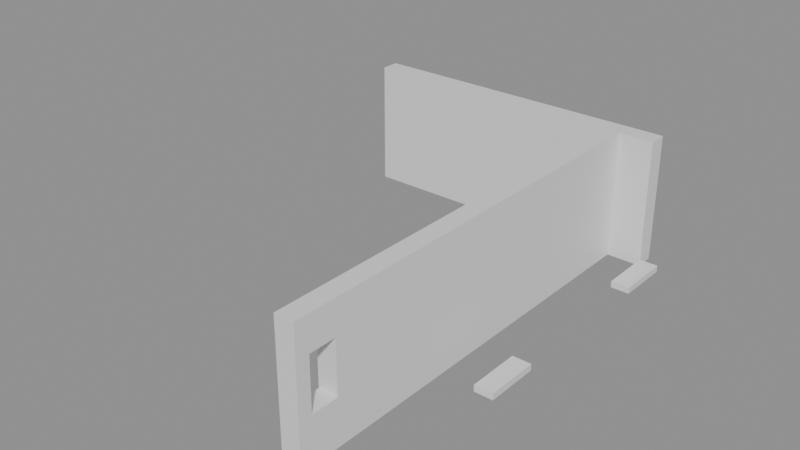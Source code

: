 # Source: building_lego.blend  (saved by Blender 5.0.119; exported with 4.5.12 LTS)
import bpy
from mathutils import Matrix  # noqa: F401  (used for matrix-valued properties, if any)

bpy.ops.wm.read_factory_settings(use_empty=True)
scene = bpy.context.scene
scene.name = 'Scene'

# ---- collections
col_01_paredes_externas = bpy.data.collections.new('01_Paredes_Externas'); scene.collection.children.link(col_01_paredes_externas)
col_02_paredes_internas = bpy.data.collections.new('02_Paredes_Internas'); scene.collection.children.link(col_02_paredes_internas)

# ---- materials (node trees are filled in below, after node groups)
mat_mat_parede_externa = bpy.data.materials.new('Mat_Parede_Externa')
mat_mat_parede_interna = bpy.data.materials.new('Mat_Parede_Interna')

# ---- material node trees
mat_mat_parede_externa.use_nodes = True; mat_mat_parede_externa.node_tree.nodes.clear()
_N = mat_mat_parede_externa.node_tree.nodes; _L = mat_mat_parede_externa.node_tree.links
n0 = _N.new('ShaderNodeBsdfPrincipled'); n0.name = 'BSDF - Pré-fundamentado'; n0.location = (-200, 100)
n1 = _N.new('ShaderNodeOutputMaterial'); n1.name = 'Saída de material'; n1.location = (200, 100)
_L.new(n0.outputs[0], n1.inputs[0])
n1.is_active_output = True
mat_mat_parede_interna.use_nodes = True; mat_mat_parede_interna.node_tree.nodes.clear()
_N = mat_mat_parede_interna.node_tree.nodes; _L = mat_mat_parede_interna.node_tree.links
n0 = _N.new('ShaderNodeBsdfPrincipled'); n0.name = 'BSDF - Pré-fundamentado'; n0.location = (-200, 100)
n1 = _N.new('ShaderNodeOutputMaterial'); n1.name = 'Saída de material'; n1.location = (200, 100)
_L.new(n0.outputs[0], n1.inputs[0])
n1.is_active_output = True

# ---- meshes
me_bloco_wall_cracks_883_533_z_80 = bpy.data.meshes.new('Bloco_wall_cracks_883_533_z-80')
me_bloco_wall_cracks_883_533_z_80.from_pydata([(-0.5, -0.175, -0.06), (0.5, -0.175, -0.06), (0.5, 0.175, -0.06), (-0.5, 0.175, -0.06), (-0.5, -0.175, 0.06), (0.5, -0.175, 0.06), (0.5, 0.175, 0.06), (-0.5, 0.175, 0.06)], [], [(0, 1, 2, 3), (4, 7, 6, 5), (0, 4, 5, 1), (2, 6, 7, 3), (0, 3, 7, 4), (1, 5, 6, 2)])
me_bloco_wall_cracks_883_533_z_80.materials.append(mat_mat_parede_externa)
me_bloco_wall_cracks_883_533_z_80.update()
me_bloco_wall_cracks_885_527_z_80 = bpy.data.meshes.new('Bloco_wall_cracks_885_527_z-80')
me_bloco_wall_cracks_885_527_z_80.from_pydata([(-0.175, -0.5, -0.06), (0.175, -0.5, -0.06), (0.175, 0.5, -0.06), (-0.175, 0.5, -0.06), (-0.175, -0.5, 0.06), (0.175, -0.5, 0.06), (0.175, 0.5, 0.06), (-0.175, 0.5, 0.06)], [], [(0, 1, 2, 3), (4, 7, 6, 5), (0, 4, 5, 1), (2, 6, 7, 3), (0, 3, 7, 4), (1, 5, 6, 2)])
me_bloco_wall_cracks_885_527_z_80.materials.append(mat_mat_parede_externa)
me_bloco_wall_cracks_885_527_z_80.update()
me_bloco_wall_cracks_885_531_z_80 = bpy.data.meshes.new('Bloco_wall_cracks_885_531_z-80')
me_bloco_wall_cracks_885_531_z_80.from_pydata([(-0.175, -0.5, -0.06), (0.175, -0.5, -0.06), (0.175, 0.5, -0.06), (-0.175, 0.5, -0.06), (-0.175, -0.5, 0.06), (0.175, -0.5, 0.06), (0.175, 0.5, 0.06), (-0.175, 0.5, 0.06)], [], [(0, 1, 2, 3), (4, 7, 6, 5), (0, 4, 5, 1), (2, 6, 7, 3), (0, 3, 7, 4), (1, 5, 6, 2)])
me_bloco_wall_cracks_885_531_z_80.materials.append(mat_mat_parede_externa)
me_bloco_wall_cracks_885_531_z_80.update()
me_bloco_sandstone_wall_879_532_z_80 = bpy.data.meshes.new('Bloco_sandstone_wall_879_532_z-80')
me_bloco_sandstone_wall_879_532_z_80.from_pydata([(-0.5, -0.175, -1.2), (0.5, -0.175, -1.2), (0.5, 0.175, -1.2), (-0.5, 0.175, -1.2), (-0.5, -0.175, 1.2), (0.5, -0.175, 1.2), (0.5, 0.175, 1.2), (-0.5, 0.175, 1.2)], [], [(0, 1, 2, 3), (4, 7, 6, 5), (0, 4, 5, 1), (2, 6, 7, 3), (0, 3, 7, 4), (1, 5, 6, 2)])
me_bloco_sandstone_wall_879_532_z_80.materials.append(mat_mat_parede_interna)
me_bloco_sandstone_wall_879_532_z_80.update()
me_bloco_sandstone_wall_880_532_z_80 = bpy.data.meshes.new('Bloco_sandstone_wall_880_532_z-80')
me_bloco_sandstone_wall_880_532_z_80.from_pydata([(-0.5, -0.175, -1.2), (0.5, -0.175, -1.2), (0.5, 0.175, -1.2), (-0.5, 0.175, -1.2), (-0.5, -0.175, 1.2), (0.5, -0.175, 1.2), (0.5, 0.175, 1.2), (-0.5, 0.175, 1.2)], [], [(0, 1, 2, 3), (4, 7, 6, 5), (0, 4, 5, 1), (2, 6, 7, 3), (0, 3, 7, 4), (1, 5, 6, 2)])
me_bloco_sandstone_wall_880_532_z_80.materials.append(mat_mat_parede_interna)
me_bloco_sandstone_wall_880_532_z_80.update()
me_bloco_sandstone_wall_881_532_z_80 = bpy.data.meshes.new('Bloco_sandstone_wall_881_532_z-80')
me_bloco_sandstone_wall_881_532_z_80.from_pydata([(-0.5, -0.175, -1.2), (0.5, -0.175, -1.2), (0.5, 0.175, -1.2), (-0.5, 0.175, -1.2), (-0.5, -0.175, 1.2), (0.5, -0.175, 1.2), (0.5, 0.175, 1.2), (-0.5, 0.175, 1.2)], [], [(0, 1, 2, 3), (4, 7, 6, 5), (0, 4, 5, 1), (2, 6, 7, 3), (0, 3, 7, 4), (1, 5, 6, 2)])
me_bloco_sandstone_wall_881_532_z_80.materials.append(mat_mat_parede_interna)
me_bloco_sandstone_wall_881_532_z_80.update()
me_bloco_sandstone_wall_882_532_z_80 = bpy.data.meshes.new('Bloco_sandstone_wall_882_532_z-80')
me_bloco_sandstone_wall_882_532_z_80.from_pydata([(-0.5, -0.175, -1.2), (0.5, -0.175, -1.2), (0.5, 0.175, -1.2), (-0.5, 0.175, -1.2), (-0.5, -0.175, 1.2), (0.5, -0.175, 1.2), (0.5, 0.175, 1.2), (-0.5, 0.175, 1.2)], [], [(0, 1, 2, 3), (4, 7, 6, 5), (0, 4, 5, 1), (2, 6, 7, 3), (0, 3, 7, 4), (1, 5, 6, 2)])
me_bloco_sandstone_wall_882_532_z_80.materials.append(mat_mat_parede_interna)
me_bloco_sandstone_wall_882_532_z_80.update()
me_bloco_sandstone_wall_883_532_z_80 = bpy.data.meshes.new('Bloco_sandstone_wall_883_532_z-80')
me_bloco_sandstone_wall_883_532_z_80.from_pydata([(-0.5, -0.175, -1.2), (0.5, -0.175, -1.2), (0.5, 0.175, -1.2), (-0.5, 0.175, -1.2), (-0.5, -0.175, 1.2), (0.5, -0.175, 1.2), (0.5, 0.175, 1.2), (-0.5, 0.175, 1.2)], [], [(0, 1, 2, 3), (4, 7, 6, 5), (0, 4, 5, 1), (2, 6, 7, 3), (0, 3, 7, 4), (1, 5, 6, 2)])
me_bloco_sandstone_wall_883_532_z_80.materials.append(mat_mat_parede_interna)
me_bloco_sandstone_wall_883_532_z_80.update()
me_bloco_sandstone_wall_884_532_z_80 = bpy.data.meshes.new('Bloco_sandstone_wall_884_532_z-80')
me_bloco_sandstone_wall_884_532_z_80.from_pydata([(-0.5, -0.175, -1.2), (0.5, -0.175, -1.2), (0.5, 0.175, -1.2), (-0.5, 0.175, -1.2), (-0.5, -0.175, 1.2), (0.5, -0.175, 1.2), (0.5, 0.175, 1.2), (-0.5, 0.175, 1.2)], [], [(0, 1, 2, 3), (4, 7, 6, 5), (0, 4, 5, 1), (2, 6, 7, 3), (0, 3, 7, 4), (1, 5, 6, 2)])
me_bloco_sandstone_wall_884_532_z_80.materials.append(mat_mat_parede_interna)
me_bloco_sandstone_wall_884_532_z_80.update()
me_janela_884_524_z_80 = bpy.data.meshes.new('Janela_884_524_z-80')
me_janela_884_524_z_80.from_pydata([(-0.175, -0.5, -1.29), (0.175, -0.5, -1.29), (0.175, 0.5, -1.29), (-0.175, 0.5, -1.29), (-0.175, -0.5, -0.45), (0.175, -0.5, -0.45), (0.175, 0.5, -0.45), (-0.175, 0.5, -0.45), (-0.175, -0.5, 0.51), (0.175, -0.5, 0.51), (0.175, 0.5, 0.51), (-0.175, 0.5, 0.51), (-0.175, -0.5, 1.11), (0.175, -0.5, 1.11), (0.175, 0.5, 1.11), (-0.175, 0.5, 1.11), (-0.175, -0.5, -0.45), (0.175, -0.5, -0.45), (0.175, -0.25, -0.45), (-0.175, -0.25, -0.45), (-0.175, -0.5, 0.51), (0.175, -0.5, 0.51), (0.175, -0.25, 0.51), (-0.175, -0.25, 0.51), (-0.175, 0.25, -0.45), (0.175, 0.25, -0.45), (0.175, 0.5, -0.45), (-0.175, 0.5, -0.45), (-0.175, 0.25, 0.51), (0.175, 0.25, 0.51), (0.175, 0.5, 0.51), (-0.175, 0.5, 0.51)], [], [(0, 1, 2, 3), (4, 7, 6, 5), (0, 4, 5, 1), (2, 6, 7, 3), (0, 3, 7, 4), (1, 5, 6, 2), (8, 9, 10, 11), (12, 15, 14, 13), (8, 12, 13, 9), (10, 14, 15, 11), (8, 11, 15, 12), (9, 13, 14, 10), (16, 17, 18, 19), (20, 23, 22, 21), (16, 20, 21, 17), (18, 22, 23, 19), (16, 19, 23, 20), (17, 21, 22, 18), (24, 25, 26, 27), (28, 31, 30, 29), (24, 28, 29, 25), (26, 30, 31, 27), (24, 27, 31, 28), (25, 29, 30, 26)])
me_janela_884_524_z_80.materials.append(mat_mat_parede_interna)
me_janela_884_524_z_80.update()
me_bloco_sandstone_wall_884_525_z_80 = bpy.data.meshes.new('Bloco_sandstone_wall_884_525_z-80')
me_bloco_sandstone_wall_884_525_z_80.from_pydata([(-0.175, -0.5, -1.2), (0.175, -0.5, -1.2), (0.175, 0.5, -1.2), (-0.175, 0.5, -1.2), (-0.175, -0.5, 1.2), (0.175, -0.5, 1.2), (0.175, 0.5, 1.2), (-0.175, 0.5, 1.2)], [], [(0, 1, 2, 3), (4, 7, 6, 5), (0, 4, 5, 1), (2, 6, 7, 3), (0, 3, 7, 4), (1, 5, 6, 2)])
me_bloco_sandstone_wall_884_525_z_80.materials.append(mat_mat_parede_interna)
me_bloco_sandstone_wall_884_525_z_80.update()
me_bloco_sandstone_wall_884_526_z_80 = bpy.data.meshes.new('Bloco_sandstone_wall_884_526_z-80')
me_bloco_sandstone_wall_884_526_z_80.from_pydata([(-0.175, -0.5, -1.2), (0.175, -0.5, -1.2), (0.175, 0.5, -1.2), (-0.175, 0.5, -1.2), (-0.175, -0.5, 1.2), (0.175, -0.5, 1.2), (0.175, 0.5, 1.2), (-0.175, 0.5, 1.2)], [], [(0, 1, 2, 3), (4, 7, 6, 5), (0, 4, 5, 1), (2, 6, 7, 3), (0, 3, 7, 4), (1, 5, 6, 2)])
me_bloco_sandstone_wall_884_526_z_80.materials.append(mat_mat_parede_interna)
me_bloco_sandstone_wall_884_526_z_80.update()
me_bloco_sandstone_wall_884_527_z_80 = bpy.data.meshes.new('Bloco_sandstone_wall_884_527_z-80')
me_bloco_sandstone_wall_884_527_z_80.from_pydata([(-0.175, -0.5, -1.2), (0.175, -0.5, -1.2), (0.175, 0.5, -1.2), (-0.175, 0.5, -1.2), (-0.175, -0.5, 1.2), (0.175, -0.5, 1.2), (0.175, 0.5, 1.2), (-0.175, 0.5, 1.2)], [], [(0, 1, 2, 3), (4, 7, 6, 5), (0, 4, 5, 1), (2, 6, 7, 3), (0, 3, 7, 4), (1, 5, 6, 2)])
me_bloco_sandstone_wall_884_527_z_80.materials.append(mat_mat_parede_interna)
me_bloco_sandstone_wall_884_527_z_80.update()
me_bloco_sandstone_wall_884_528_z_80 = bpy.data.meshes.new('Bloco_sandstone_wall_884_528_z-80')
me_bloco_sandstone_wall_884_528_z_80.from_pydata([(-0.175, -0.5, -1.2), (0.175, -0.5, -1.2), (0.175, 0.5, -1.2), (-0.175, 0.5, -1.2), (-0.175, -0.5, 1.2), (0.175, -0.5, 1.2), (0.175, 0.5, 1.2), (-0.175, 0.5, 1.2)], [], [(0, 1, 2, 3), (4, 7, 6, 5), (0, 4, 5, 1), (2, 6, 7, 3), (0, 3, 7, 4), (1, 5, 6, 2)])
me_bloco_sandstone_wall_884_528_z_80.materials.append(mat_mat_parede_interna)
me_bloco_sandstone_wall_884_528_z_80.update()
me_bloco_sandstone_wall_884_529_z_80 = bpy.data.meshes.new('Bloco_sandstone_wall_884_529_z-80')
me_bloco_sandstone_wall_884_529_z_80.from_pydata([(-0.175, -0.5, -1.2), (0.175, -0.5, -1.2), (0.175, 0.5, -1.2), (-0.175, 0.5, -1.2), (-0.175, -0.5, 1.2), (0.175, -0.5, 1.2), (0.175, 0.5, 1.2), (-0.175, 0.5, 1.2)], [], [(0, 1, 2, 3), (4, 7, 6, 5), (0, 4, 5, 1), (2, 6, 7, 3), (0, 3, 7, 4), (1, 5, 6, 2)])
me_bloco_sandstone_wall_884_529_z_80.materials.append(mat_mat_parede_interna)
me_bloco_sandstone_wall_884_529_z_80.update()
me_bloco_sandstone_wall_884_530_z_80 = bpy.data.meshes.new('Bloco_sandstone_wall_884_530_z-80')
me_bloco_sandstone_wall_884_530_z_80.from_pydata([(-0.175, -0.5, -1.2), (0.175, -0.5, -1.2), (0.175, 0.5, -1.2), (-0.175, 0.5, -1.2), (-0.175, -0.5, 1.2), (0.175, -0.5, 1.2), (0.175, 0.5, 1.2), (-0.175, 0.5, 1.2)], [], [(0, 1, 2, 3), (4, 7, 6, 5), (0, 4, 5, 1), (2, 6, 7, 3), (0, 3, 7, 4), (1, 5, 6, 2)])
me_bloco_sandstone_wall_884_530_z_80.materials.append(mat_mat_parede_interna)
me_bloco_sandstone_wall_884_530_z_80.update()
me_bloco_sandstone_wall_884_531_z_80 = bpy.data.meshes.new('Bloco_sandstone_wall_884_531_z-80')
me_bloco_sandstone_wall_884_531_z_80.from_pydata([(-0.175, -0.5, -1.2), (0.175, -0.5, -1.2), (0.175, 0.5, -1.2), (-0.175, 0.5, -1.2), (-0.175, -0.5, 1.2), (0.175, -0.5, 1.2), (0.175, 0.5, 1.2), (-0.175, 0.5, 1.2)], [], [(0, 1, 2, 3), (4, 7, 6, 5), (0, 4, 5, 1), (2, 6, 7, 3), (0, 3, 7, 4), (1, 5, 6, 2)])
me_bloco_sandstone_wall_884_531_z_80.materials.append(mat_mat_parede_interna)
me_bloco_sandstone_wall_884_531_z_80.update()

# ---- objects
ob_parede_externa_sul_y533_x883_883 = bpy.data.objects.new('Parede_Externa_Sul_Y533_X883_883', None)
ob_bloco_wall_cracks_883_533_z_80 = bpy.data.objects.new('Bloco_wall_cracks_883_533_z-80', me_bloco_wall_cracks_883_533_z_80)
ob_parede_externa_leste_x885_y527_527 = bpy.data.objects.new('Parede_Externa_Leste_X885_Y527_527', None)
ob_bloco_wall_cracks_885_527_z_80 = bpy.data.objects.new('Bloco_wall_cracks_885_527_z-80', me_bloco_wall_cracks_885_527_z_80)
ob_parede_externa_leste_x885_y531_531 = bpy.data.objects.new('Parede_Externa_Leste_X885_Y531_531', None)
ob_bloco_wall_cracks_885_531_z_80 = bpy.data.objects.new('Bloco_wall_cracks_885_531_z-80', me_bloco_wall_cracks_885_531_z_80)
ob_parede_interna_ew_01_y532_x879_884 = bpy.data.objects.new('Parede_Interna_EW_01_Y532_X879_884', None)
ob_bloco_sandstone_wall_879_532_z_80 = bpy.data.objects.new('Bloco_sandstone_wall_879_532_z-80', me_bloco_sandstone_wall_879_532_z_80)
ob_bloco_sandstone_wall_880_532_z_80 = bpy.data.objects.new('Bloco_sandstone_wall_880_532_z-80', me_bloco_sandstone_wall_880_532_z_80)
ob_bloco_sandstone_wall_881_532_z_80 = bpy.data.objects.new('Bloco_sandstone_wall_881_532_z-80', me_bloco_sandstone_wall_881_532_z_80)
ob_bloco_sandstone_wall_882_532_z_80 = bpy.data.objects.new('Bloco_sandstone_wall_882_532_z-80', me_bloco_sandstone_wall_882_532_z_80)
ob_bloco_sandstone_wall_883_532_z_80 = bpy.data.objects.new('Bloco_sandstone_wall_883_532_z-80', me_bloco_sandstone_wall_883_532_z_80)
ob_bloco_sandstone_wall_884_532_z_80 = bpy.data.objects.new('Bloco_sandstone_wall_884_532_z-80', me_bloco_sandstone_wall_884_532_z_80)
ob_parede_interna_ns_03_x884_y524_531 = bpy.data.objects.new('Parede_Interna_NS_03_X884_Y524_531', None)
ob_janela_884_524_z_80 = bpy.data.objects.new('Janela_884_524_z-80', me_janela_884_524_z_80)
ob_bloco_sandstone_wall_884_525_z_80 = bpy.data.objects.new('Bloco_sandstone_wall_884_525_z-80', me_bloco_sandstone_wall_884_525_z_80)
ob_bloco_sandstone_wall_884_526_z_80 = bpy.data.objects.new('Bloco_sandstone_wall_884_526_z-80', me_bloco_sandstone_wall_884_526_z_80)
ob_bloco_sandstone_wall_884_527_z_80 = bpy.data.objects.new('Bloco_sandstone_wall_884_527_z-80', me_bloco_sandstone_wall_884_527_z_80)
ob_bloco_sandstone_wall_884_528_z_80 = bpy.data.objects.new('Bloco_sandstone_wall_884_528_z-80', me_bloco_sandstone_wall_884_528_z_80)
ob_bloco_sandstone_wall_884_529_z_80 = bpy.data.objects.new('Bloco_sandstone_wall_884_529_z-80', me_bloco_sandstone_wall_884_529_z_80)
ob_bloco_sandstone_wall_884_530_z_80 = bpy.data.objects.new('Bloco_sandstone_wall_884_530_z-80', me_bloco_sandstone_wall_884_530_z_80)
ob_bloco_sandstone_wall_884_531_z_80 = bpy.data.objects.new('Bloco_sandstone_wall_884_531_z-80', me_bloco_sandstone_wall_884_531_z_80)

# ---- transforms, parenting, visibility, modifiers, constraints
ob_parede_externa_sul_y533_x883_883.location = (1.0, 4.5, 0.0)
ob_parede_externa_sul_y533_x883_883.empty_display_type = 'CUBE'
ob_bloco_wall_cracks_883_533_z_80.parent = ob_parede_externa_sul_y533_x883_883
ob_bloco_wall_cracks_883_533_z_80.matrix_parent_inverse = Matrix(((1.0, -0.0, 0.0, -1.0), (-0.0, 1.0, -0.0, -4.5), (0.0, -0.0, 1.0, -0.0), (-0.0, 0.0, -0.0, 1.0)))
ob_bloco_wall_cracks_883_533_z_80.location = (1.0, 4.175, 0.06)
ob_parede_externa_leste_x885_y527_527.location = (3.0, -1.5, 0.0)
ob_parede_externa_leste_x885_y527_527.empty_display_type = 'CUBE'
ob_bloco_wall_cracks_885_527_z_80.parent = ob_parede_externa_leste_x885_y527_527
ob_bloco_wall_cracks_885_527_z_80.matrix_parent_inverse = Matrix(((1.0, -0.0, 0.0, -3.0), (-0.0, 1.0, -0.0, 1.5), (0.0, -0.0, 1.0, -0.0), (-0.0, 0.0, -0.0, 1.0)))
ob_bloco_wall_cracks_885_527_z_80.location = (2.675, -1.5, 0.06)
ob_parede_externa_leste_x885_y531_531.location = (3.0, 2.5, 0.0)
ob_parede_externa_leste_x885_y531_531.empty_display_type = 'CUBE'
ob_bloco_wall_cracks_885_531_z_80.parent = ob_parede_externa_leste_x885_y531_531
ob_bloco_wall_cracks_885_531_z_80.matrix_parent_inverse = Matrix(((1.0, -0.0, 0.0, -3.0), (-0.0, 1.0, -0.0, -2.5), (0.0, -0.0, 1.0, -0.0), (-0.0, 0.0, -0.0, 1.0)))
ob_bloco_wall_cracks_885_531_z_80.location = (2.675, 2.5, 0.06)
ob_parede_interna_ew_01_y532_x879_884.location = (-0.5, 3.5, 0.0)
ob_parede_interna_ew_01_y532_x879_884.empty_display_type = 'CUBE'
ob_bloco_sandstone_wall_879_532_z_80.parent = ob_parede_interna_ew_01_y532_x879_884
ob_bloco_sandstone_wall_879_532_z_80.matrix_parent_inverse = Matrix(((1.0, -0.0, 0.0, 0.5), (-0.0, 1.0, -0.0, -3.5), (0.0, -0.0, 1.0, -0.0), (-0.0, 0.0, -0.0, 1.0)))
ob_bloco_sandstone_wall_879_532_z_80.location = (-3.0, 3.175, 1.2)
ob_bloco_sandstone_wall_880_532_z_80.parent = ob_parede_interna_ew_01_y532_x879_884
ob_bloco_sandstone_wall_880_532_z_80.matrix_parent_inverse = Matrix(((1.0, -0.0, 0.0, 0.5), (-0.0, 1.0, -0.0, -3.5), (0.0, -0.0, 1.0, -0.0), (-0.0, 0.0, -0.0, 1.0)))
ob_bloco_sandstone_wall_880_532_z_80.location = (-2.0, 3.175, 1.2)
ob_bloco_sandstone_wall_881_532_z_80.parent = ob_parede_interna_ew_01_y532_x879_884
ob_bloco_sandstone_wall_881_532_z_80.matrix_parent_inverse = Matrix(((1.0, -0.0, 0.0, 0.5), (-0.0, 1.0, -0.0, -3.5), (0.0, -0.0, 1.0, -0.0), (-0.0, 0.0, -0.0, 1.0)))
ob_bloco_sandstone_wall_881_532_z_80.location = (-1.0, 3.175, 1.2)
ob_bloco_sandstone_wall_882_532_z_80.parent = ob_parede_interna_ew_01_y532_x879_884
ob_bloco_sandstone_wall_882_532_z_80.matrix_parent_inverse = Matrix(((1.0, -0.0, 0.0, 0.5), (-0.0, 1.0, -0.0, -3.5), (0.0, -0.0, 1.0, -0.0), (-0.0, 0.0, -0.0, 1.0)))
ob_bloco_sandstone_wall_882_532_z_80.location = (0.0, 3.175, 1.2)
ob_bloco_sandstone_wall_883_532_z_80.parent = ob_parede_interna_ew_01_y532_x879_884
ob_bloco_sandstone_wall_883_532_z_80.matrix_parent_inverse = Matrix(((1.0, -0.0, 0.0, 0.5), (-0.0, 1.0, -0.0, -3.5), (0.0, -0.0, 1.0, -0.0), (-0.0, 0.0, -0.0, 1.0)))
ob_bloco_sandstone_wall_883_532_z_80.location = (1.0, 3.175, 1.2)
ob_bloco_sandstone_wall_884_532_z_80.parent = ob_parede_interna_ew_01_y532_x879_884
ob_bloco_sandstone_wall_884_532_z_80.matrix_parent_inverse = Matrix(((1.0, -0.0, 0.0, 0.5), (-0.0, 1.0, -0.0, -3.5), (0.0, -0.0, 1.0, -0.0), (-0.0, 0.0, -0.0, 1.0)))
ob_bloco_sandstone_wall_884_532_z_80.location = (2.0, 3.175, 1.2)
ob_parede_interna_ns_03_x884_y524_531.location = (2.0, -1.0, 0.0)
ob_parede_interna_ns_03_x884_y524_531.empty_display_type = 'CUBE'
ob_janela_884_524_z_80.parent = ob_parede_interna_ns_03_x884_y524_531
ob_janela_884_524_z_80.matrix_parent_inverse = Matrix(((1.0, -0.0, 0.0, -2.0), (-0.0, 1.0, -0.0, 1.0), (0.0, -0.0, 1.0, -0.0), (-0.0, 0.0, -0.0, 1.0)))
ob_janela_884_524_z_80.location = (1.675, -4.5, 1.29)
ob_bloco_sandstone_wall_884_525_z_80.parent = ob_parede_interna_ns_03_x884_y524_531
ob_bloco_sandstone_wall_884_525_z_80.matrix_parent_inverse = Matrix(((1.0, -0.0, 0.0, -2.0), (-0.0, 1.0, -0.0, 1.0), (0.0, -0.0, 1.0, -0.0), (-0.0, 0.0, -0.0, 1.0)))
ob_bloco_sandstone_wall_884_525_z_80.location = (1.675, -3.5, 1.2)
ob_bloco_sandstone_wall_884_526_z_80.parent = ob_parede_interna_ns_03_x884_y524_531
ob_bloco_sandstone_wall_884_526_z_80.matrix_parent_inverse = Matrix(((1.0, -0.0, 0.0, -2.0), (-0.0, 1.0, -0.0, 1.0), (0.0, -0.0, 1.0, -0.0), (-0.0, 0.0, -0.0, 1.0)))
ob_bloco_sandstone_wall_884_526_z_80.location = (1.675, -2.5, 1.2)
ob_bloco_sandstone_wall_884_527_z_80.parent = ob_parede_interna_ns_03_x884_y524_531
ob_bloco_sandstone_wall_884_527_z_80.matrix_parent_inverse = Matrix(((1.0, -0.0, 0.0, -2.0), (-0.0, 1.0, -0.0, 1.0), (0.0, -0.0, 1.0, -0.0), (-0.0, 0.0, -0.0, 1.0)))
ob_bloco_sandstone_wall_884_527_z_80.location = (1.675, -1.5, 1.2)
ob_bloco_sandstone_wall_884_528_z_80.parent = ob_parede_interna_ns_03_x884_y524_531
ob_bloco_sandstone_wall_884_528_z_80.matrix_parent_inverse = Matrix(((1.0, -0.0, 0.0, -2.0), (-0.0, 1.0, -0.0, 1.0), (0.0, -0.0, 1.0, -0.0), (-0.0, 0.0, -0.0, 1.0)))
ob_bloco_sandstone_wall_884_528_z_80.location = (1.675, -0.5, 1.2)
ob_bloco_sandstone_wall_884_529_z_80.parent = ob_parede_interna_ns_03_x884_y524_531
ob_bloco_sandstone_wall_884_529_z_80.matrix_parent_inverse = Matrix(((1.0, -0.0, 0.0, -2.0), (-0.0, 1.0, -0.0, 1.0), (0.0, -0.0, 1.0, -0.0), (-0.0, 0.0, -0.0, 1.0)))
ob_bloco_sandstone_wall_884_529_z_80.location = (1.675, 0.5, 1.2)
ob_bloco_sandstone_wall_884_530_z_80.parent = ob_parede_interna_ns_03_x884_y524_531
ob_bloco_sandstone_wall_884_530_z_80.matrix_parent_inverse = Matrix(((1.0, -0.0, 0.0, -2.0), (-0.0, 1.0, -0.0, 1.0), (0.0, -0.0, 1.0, -0.0), (-0.0, 0.0, -0.0, 1.0)))
ob_bloco_sandstone_wall_884_530_z_80.location = (1.675, 1.5, 1.2)
ob_bloco_sandstone_wall_884_531_z_80.parent = ob_parede_interna_ns_03_x884_y524_531
ob_bloco_sandstone_wall_884_531_z_80.matrix_parent_inverse = Matrix(((1.0, -0.0, 0.0, -2.0), (-0.0, 1.0, -0.0, 1.0), (0.0, -0.0, 1.0, -0.0), (-0.0, 0.0, -0.0, 1.0)))
ob_bloco_sandstone_wall_884_531_z_80.location = (1.675, 2.5, 1.2)

# ---- collection membership
col_01_paredes_externas.objects.link(ob_parede_externa_sul_y533_x883_883)
col_01_paredes_externas.objects.link(ob_bloco_wall_cracks_883_533_z_80)
col_01_paredes_externas.objects.link(ob_parede_externa_leste_x885_y527_527)
col_01_paredes_externas.objects.link(ob_bloco_wall_cracks_885_527_z_80)
col_01_paredes_externas.objects.link(ob_parede_externa_leste_x885_y531_531)
col_01_paredes_externas.objects.link(ob_bloco_wall_cracks_885_531_z_80)
col_02_paredes_internas.objects.link(ob_parede_interna_ew_01_y532_x879_884)
col_02_paredes_internas.objects.link(ob_bloco_sandstone_wall_879_532_z_80)
col_02_paredes_internas.objects.link(ob_bloco_sandstone_wall_880_532_z_80)
col_02_paredes_internas.objects.link(ob_bloco_sandstone_wall_881_532_z_80)
col_02_paredes_internas.objects.link(ob_bloco_sandstone_wall_882_532_z_80)
col_02_paredes_internas.objects.link(ob_bloco_sandstone_wall_883_532_z_80)
col_02_paredes_internas.objects.link(ob_bloco_sandstone_wall_884_532_z_80)
col_02_paredes_internas.objects.link(ob_parede_interna_ns_03_x884_y524_531)
col_02_paredes_internas.objects.link(ob_janela_884_524_z_80)
col_02_paredes_internas.objects.link(ob_bloco_sandstone_wall_884_525_z_80)
col_02_paredes_internas.objects.link(ob_bloco_sandstone_wall_884_526_z_80)
col_02_paredes_internas.objects.link(ob_bloco_sandstone_wall_884_527_z_80)
col_02_paredes_internas.objects.link(ob_bloco_sandstone_wall_884_528_z_80)
col_02_paredes_internas.objects.link(ob_bloco_sandstone_wall_884_529_z_80)
col_02_paredes_internas.objects.link(ob_bloco_sandstone_wall_884_530_z_80)
col_02_paredes_internas.objects.link(ob_bloco_sandstone_wall_884_531_z_80)

# ---- scene / render settings (as saved in the file)
scene.frame_start = 1; scene.frame_end = 250; scene.frame_set(1)
scene.render.engine = 'BLENDER_EEVEE_NEXT'
scene.render.bake_bias = 0.0
scene.render.bake_samples = 0
scene.cycles.sampling_pattern = 'TABULATED_SOBOL'
scene.eevee.use_volume_custom_range = False
bpy.context.view_layer.update()

# ---- added for rendering (the .blend has no active camera and no usable light): camera, sun + grey world if the file has none
cam_auto = bpy.data.cameras.new('AutoCamera')
cam_auto.lens = 50.0
cam_auto.sensor_width = 36.0
cam_auto.clip_end = 1000.0
ob_auto_camera = bpy.data.objects.new('AutoCamera', cam_auto)
scene.collection.objects.link(ob_auto_camera)
ob_auto_camera.location = (10.3654, -13.1535, 9.75236)
ob_auto_camera.rotation_euler = (1.09748, -7.21219e-08, 0.694738)
scene.camera = ob_auto_camera
light_auto_sun = bpy.data.lights.new('AutoSun', 'SUN')
light_auto_sun.energy = 3.0
light_auto_sun.angle = 0.0523599
ob_auto_sun = bpy.data.objects.new('AutoSun', light_auto_sun)
scene.collection.objects.link(ob_auto_sun)
ob_auto_sun.rotation_euler = (0.872665, 0.174533, 0.523599)
if scene.world is None:
    world_auto = bpy.data.worlds.new('AutoWorld')
    world_auto.color = (0.3, 0.3, 0.3)
    scene.world = world_auto
bpy.context.view_layer.update()
